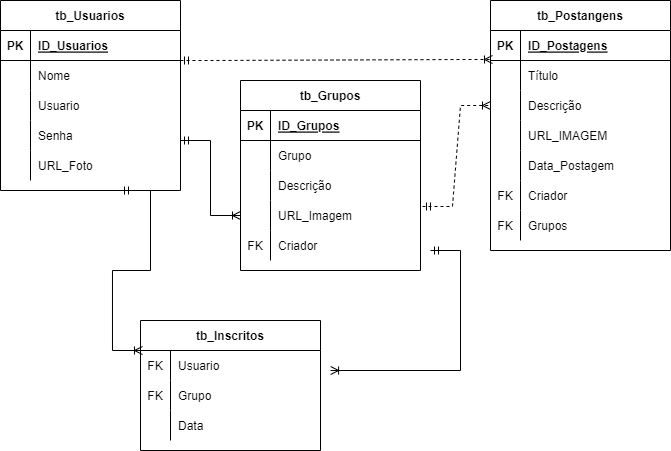

The diagram above was exported from draw.io. Its source (the exported page's mxGraphModel, read from the mxfile embedded in the PNG):
<mxGraphModel dx="868" dy="482" grid="1" gridSize="10" guides="1" tooltips="1" connect="1" arrows="1" fold="1" page="1" pageScale="1" pageWidth="827" pageHeight="1169" math="0" shadow="0">
  <root>
    <mxCell id="0" />
    <mxCell id="1" parent="0" />
    <mxCell id="GgxWbiOQjXiifsSCGQDX-1" value="tb_Postangens" style="shape=table;startSize=30;container=1;collapsible=1;childLayout=tableLayout;fixedRows=1;rowLines=0;fontStyle=1;align=center;resizeLast=1;" vertex="1" parent="1">
      <mxGeometry x="620" y="140" width="180" height="250" as="geometry" />
    </mxCell>
    <mxCell id="GgxWbiOQjXiifsSCGQDX-2" value="" style="shape=tableRow;horizontal=0;startSize=0;swimlaneHead=0;swimlaneBody=0;fillColor=none;collapsible=0;dropTarget=0;points=[[0,0.5],[1,0.5]];portConstraint=eastwest;top=0;left=0;right=0;bottom=1;" vertex="1" parent="GgxWbiOQjXiifsSCGQDX-1">
      <mxGeometry y="30" width="180" height="30" as="geometry" />
    </mxCell>
    <mxCell id="GgxWbiOQjXiifsSCGQDX-3" value="PK" style="shape=partialRectangle;connectable=0;fillColor=none;top=0;left=0;bottom=0;right=0;fontStyle=1;overflow=hidden;" vertex="1" parent="GgxWbiOQjXiifsSCGQDX-2">
      <mxGeometry width="30" height="30" as="geometry">
        <mxRectangle width="30" height="30" as="alternateBounds" />
      </mxGeometry>
    </mxCell>
    <mxCell id="GgxWbiOQjXiifsSCGQDX-4" value="ID_Postagens" style="shape=partialRectangle;connectable=0;fillColor=none;top=0;left=0;bottom=0;right=0;align=left;spacingLeft=6;fontStyle=5;overflow=hidden;" vertex="1" parent="GgxWbiOQjXiifsSCGQDX-2">
      <mxGeometry x="30" width="150" height="30" as="geometry">
        <mxRectangle width="150" height="30" as="alternateBounds" />
      </mxGeometry>
    </mxCell>
    <mxCell id="GgxWbiOQjXiifsSCGQDX-5" value="" style="shape=tableRow;horizontal=0;startSize=0;swimlaneHead=0;swimlaneBody=0;fillColor=none;collapsible=0;dropTarget=0;points=[[0,0.5],[1,0.5]];portConstraint=eastwest;top=0;left=0;right=0;bottom=0;" vertex="1" parent="GgxWbiOQjXiifsSCGQDX-1">
      <mxGeometry y="60" width="180" height="30" as="geometry" />
    </mxCell>
    <mxCell id="GgxWbiOQjXiifsSCGQDX-6" value="" style="shape=partialRectangle;connectable=0;fillColor=none;top=0;left=0;bottom=0;right=0;editable=1;overflow=hidden;" vertex="1" parent="GgxWbiOQjXiifsSCGQDX-5">
      <mxGeometry width="30" height="30" as="geometry">
        <mxRectangle width="30" height="30" as="alternateBounds" />
      </mxGeometry>
    </mxCell>
    <mxCell id="GgxWbiOQjXiifsSCGQDX-7" value="Título" style="shape=partialRectangle;connectable=0;fillColor=none;top=0;left=0;bottom=0;right=0;align=left;spacingLeft=6;overflow=hidden;" vertex="1" parent="GgxWbiOQjXiifsSCGQDX-5">
      <mxGeometry x="30" width="150" height="30" as="geometry">
        <mxRectangle width="150" height="30" as="alternateBounds" />
      </mxGeometry>
    </mxCell>
    <mxCell id="GgxWbiOQjXiifsSCGQDX-8" value="" style="shape=tableRow;horizontal=0;startSize=0;swimlaneHead=0;swimlaneBody=0;fillColor=none;collapsible=0;dropTarget=0;points=[[0,0.5],[1,0.5]];portConstraint=eastwest;top=0;left=0;right=0;bottom=0;" vertex="1" parent="GgxWbiOQjXiifsSCGQDX-1">
      <mxGeometry y="90" width="180" height="30" as="geometry" />
    </mxCell>
    <mxCell id="GgxWbiOQjXiifsSCGQDX-9" value="" style="shape=partialRectangle;connectable=0;fillColor=none;top=0;left=0;bottom=0;right=0;editable=1;overflow=hidden;" vertex="1" parent="GgxWbiOQjXiifsSCGQDX-8">
      <mxGeometry width="30" height="30" as="geometry">
        <mxRectangle width="30" height="30" as="alternateBounds" />
      </mxGeometry>
    </mxCell>
    <mxCell id="GgxWbiOQjXiifsSCGQDX-10" value="Descrição" style="shape=partialRectangle;connectable=0;fillColor=none;top=0;left=0;bottom=0;right=0;align=left;spacingLeft=6;overflow=hidden;" vertex="1" parent="GgxWbiOQjXiifsSCGQDX-8">
      <mxGeometry x="30" width="150" height="30" as="geometry">
        <mxRectangle width="150" height="30" as="alternateBounds" />
      </mxGeometry>
    </mxCell>
    <mxCell id="GgxWbiOQjXiifsSCGQDX-11" value="" style="shape=tableRow;horizontal=0;startSize=0;swimlaneHead=0;swimlaneBody=0;fillColor=none;collapsible=0;dropTarget=0;points=[[0,0.5],[1,0.5]];portConstraint=eastwest;top=0;left=0;right=0;bottom=0;" vertex="1" parent="GgxWbiOQjXiifsSCGQDX-1">
      <mxGeometry y="120" width="180" height="30" as="geometry" />
    </mxCell>
    <mxCell id="GgxWbiOQjXiifsSCGQDX-12" value="" style="shape=partialRectangle;connectable=0;fillColor=none;top=0;left=0;bottom=0;right=0;editable=1;overflow=hidden;" vertex="1" parent="GgxWbiOQjXiifsSCGQDX-11">
      <mxGeometry width="30" height="30" as="geometry">
        <mxRectangle width="30" height="30" as="alternateBounds" />
      </mxGeometry>
    </mxCell>
    <mxCell id="GgxWbiOQjXiifsSCGQDX-13" value="URL_IMAGEM" style="shape=partialRectangle;connectable=0;fillColor=none;top=0;left=0;bottom=0;right=0;align=left;spacingLeft=6;overflow=hidden;" vertex="1" parent="GgxWbiOQjXiifsSCGQDX-11">
      <mxGeometry x="30" width="150" height="30" as="geometry">
        <mxRectangle width="150" height="30" as="alternateBounds" />
      </mxGeometry>
    </mxCell>
    <mxCell id="GgxWbiOQjXiifsSCGQDX-59" value="" style="shape=tableRow;horizontal=0;startSize=0;swimlaneHead=0;swimlaneBody=0;fillColor=none;collapsible=0;dropTarget=0;points=[[0,0.5],[1,0.5]];portConstraint=eastwest;top=0;left=0;right=0;bottom=0;" vertex="1" parent="GgxWbiOQjXiifsSCGQDX-1">
      <mxGeometry y="150" width="180" height="30" as="geometry" />
    </mxCell>
    <mxCell id="GgxWbiOQjXiifsSCGQDX-60" value="" style="shape=partialRectangle;connectable=0;fillColor=none;top=0;left=0;bottom=0;right=0;editable=1;overflow=hidden;" vertex="1" parent="GgxWbiOQjXiifsSCGQDX-59">
      <mxGeometry width="30" height="30" as="geometry">
        <mxRectangle width="30" height="30" as="alternateBounds" />
      </mxGeometry>
    </mxCell>
    <mxCell id="GgxWbiOQjXiifsSCGQDX-61" value="Data_Postagem" style="shape=partialRectangle;connectable=0;fillColor=none;top=0;left=0;bottom=0;right=0;align=left;spacingLeft=6;overflow=hidden;" vertex="1" parent="GgxWbiOQjXiifsSCGQDX-59">
      <mxGeometry x="30" width="150" height="30" as="geometry">
        <mxRectangle width="150" height="30" as="alternateBounds" />
      </mxGeometry>
    </mxCell>
    <mxCell id="GgxWbiOQjXiifsSCGQDX-62" value="" style="shape=tableRow;horizontal=0;startSize=0;swimlaneHead=0;swimlaneBody=0;fillColor=none;collapsible=0;dropTarget=0;points=[[0,0.5],[1,0.5]];portConstraint=eastwest;top=0;left=0;right=0;bottom=0;" vertex="1" parent="GgxWbiOQjXiifsSCGQDX-1">
      <mxGeometry y="180" width="180" height="30" as="geometry" />
    </mxCell>
    <mxCell id="GgxWbiOQjXiifsSCGQDX-63" value="FK" style="shape=partialRectangle;connectable=0;fillColor=none;top=0;left=0;bottom=0;right=0;editable=1;overflow=hidden;" vertex="1" parent="GgxWbiOQjXiifsSCGQDX-62">
      <mxGeometry width="30" height="30" as="geometry">
        <mxRectangle width="30" height="30" as="alternateBounds" />
      </mxGeometry>
    </mxCell>
    <mxCell id="GgxWbiOQjXiifsSCGQDX-64" value="Criador" style="shape=partialRectangle;connectable=0;fillColor=none;top=0;left=0;bottom=0;right=0;align=left;spacingLeft=6;overflow=hidden;" vertex="1" parent="GgxWbiOQjXiifsSCGQDX-62">
      <mxGeometry x="30" width="150" height="30" as="geometry">
        <mxRectangle width="150" height="30" as="alternateBounds" />
      </mxGeometry>
    </mxCell>
    <mxCell id="GgxWbiOQjXiifsSCGQDX-65" value="" style="shape=tableRow;horizontal=0;startSize=0;swimlaneHead=0;swimlaneBody=0;fillColor=none;collapsible=0;dropTarget=0;points=[[0,0.5],[1,0.5]];portConstraint=eastwest;top=0;left=0;right=0;bottom=0;" vertex="1" parent="GgxWbiOQjXiifsSCGQDX-1">
      <mxGeometry y="210" width="180" height="30" as="geometry" />
    </mxCell>
    <mxCell id="GgxWbiOQjXiifsSCGQDX-66" value="FK" style="shape=partialRectangle;connectable=0;fillColor=none;top=0;left=0;bottom=0;right=0;editable=1;overflow=hidden;" vertex="1" parent="GgxWbiOQjXiifsSCGQDX-65">
      <mxGeometry width="30" height="30" as="geometry">
        <mxRectangle width="30" height="30" as="alternateBounds" />
      </mxGeometry>
    </mxCell>
    <mxCell id="GgxWbiOQjXiifsSCGQDX-67" value="Grupos" style="shape=partialRectangle;connectable=0;fillColor=none;top=0;left=0;bottom=0;right=0;align=left;spacingLeft=6;overflow=hidden;" vertex="1" parent="GgxWbiOQjXiifsSCGQDX-65">
      <mxGeometry x="30" width="150" height="30" as="geometry">
        <mxRectangle width="150" height="30" as="alternateBounds" />
      </mxGeometry>
    </mxCell>
    <mxCell id="GgxWbiOQjXiifsSCGQDX-14" value="tb_Usuarios" style="shape=table;startSize=30;container=1;collapsible=1;childLayout=tableLayout;fixedRows=1;rowLines=0;fontStyle=1;align=center;resizeLast=1;" vertex="1" parent="1">
      <mxGeometry x="130" y="140" width="180" height="190" as="geometry" />
    </mxCell>
    <mxCell id="GgxWbiOQjXiifsSCGQDX-15" value="" style="shape=tableRow;horizontal=0;startSize=0;swimlaneHead=0;swimlaneBody=0;fillColor=none;collapsible=0;dropTarget=0;points=[[0,0.5],[1,0.5]];portConstraint=eastwest;top=0;left=0;right=0;bottom=1;" vertex="1" parent="GgxWbiOQjXiifsSCGQDX-14">
      <mxGeometry y="30" width="180" height="30" as="geometry" />
    </mxCell>
    <mxCell id="GgxWbiOQjXiifsSCGQDX-16" value="PK" style="shape=partialRectangle;connectable=0;fillColor=none;top=0;left=0;bottom=0;right=0;fontStyle=1;overflow=hidden;" vertex="1" parent="GgxWbiOQjXiifsSCGQDX-15">
      <mxGeometry width="30" height="30" as="geometry">
        <mxRectangle width="30" height="30" as="alternateBounds" />
      </mxGeometry>
    </mxCell>
    <mxCell id="GgxWbiOQjXiifsSCGQDX-17" value="ID_Usuarios" style="shape=partialRectangle;connectable=0;fillColor=none;top=0;left=0;bottom=0;right=0;align=left;spacingLeft=6;fontStyle=5;overflow=hidden;" vertex="1" parent="GgxWbiOQjXiifsSCGQDX-15">
      <mxGeometry x="30" width="150" height="30" as="geometry">
        <mxRectangle width="150" height="30" as="alternateBounds" />
      </mxGeometry>
    </mxCell>
    <mxCell id="GgxWbiOQjXiifsSCGQDX-18" value="" style="shape=tableRow;horizontal=0;startSize=0;swimlaneHead=0;swimlaneBody=0;fillColor=none;collapsible=0;dropTarget=0;points=[[0,0.5],[1,0.5]];portConstraint=eastwest;top=0;left=0;right=0;bottom=0;" vertex="1" parent="GgxWbiOQjXiifsSCGQDX-14">
      <mxGeometry y="60" width="180" height="30" as="geometry" />
    </mxCell>
    <mxCell id="GgxWbiOQjXiifsSCGQDX-19" value="" style="shape=partialRectangle;connectable=0;fillColor=none;top=0;left=0;bottom=0;right=0;editable=1;overflow=hidden;" vertex="1" parent="GgxWbiOQjXiifsSCGQDX-18">
      <mxGeometry width="30" height="30" as="geometry">
        <mxRectangle width="30" height="30" as="alternateBounds" />
      </mxGeometry>
    </mxCell>
    <mxCell id="GgxWbiOQjXiifsSCGQDX-20" value="Nome" style="shape=partialRectangle;connectable=0;fillColor=none;top=0;left=0;bottom=0;right=0;align=left;spacingLeft=6;overflow=hidden;" vertex="1" parent="GgxWbiOQjXiifsSCGQDX-18">
      <mxGeometry x="30" width="150" height="30" as="geometry">
        <mxRectangle width="150" height="30" as="alternateBounds" />
      </mxGeometry>
    </mxCell>
    <mxCell id="GgxWbiOQjXiifsSCGQDX-21" value="" style="shape=tableRow;horizontal=0;startSize=0;swimlaneHead=0;swimlaneBody=0;fillColor=none;collapsible=0;dropTarget=0;points=[[0,0.5],[1,0.5]];portConstraint=eastwest;top=0;left=0;right=0;bottom=0;" vertex="1" parent="GgxWbiOQjXiifsSCGQDX-14">
      <mxGeometry y="90" width="180" height="30" as="geometry" />
    </mxCell>
    <mxCell id="GgxWbiOQjXiifsSCGQDX-22" value="" style="shape=partialRectangle;connectable=0;fillColor=none;top=0;left=0;bottom=0;right=0;editable=1;overflow=hidden;" vertex="1" parent="GgxWbiOQjXiifsSCGQDX-21">
      <mxGeometry width="30" height="30" as="geometry">
        <mxRectangle width="30" height="30" as="alternateBounds" />
      </mxGeometry>
    </mxCell>
    <mxCell id="GgxWbiOQjXiifsSCGQDX-23" value="Usuario" style="shape=partialRectangle;connectable=0;fillColor=none;top=0;left=0;bottom=0;right=0;align=left;spacingLeft=6;overflow=hidden;" vertex="1" parent="GgxWbiOQjXiifsSCGQDX-21">
      <mxGeometry x="30" width="150" height="30" as="geometry">
        <mxRectangle width="150" height="30" as="alternateBounds" />
      </mxGeometry>
    </mxCell>
    <mxCell id="GgxWbiOQjXiifsSCGQDX-24" value="" style="shape=tableRow;horizontal=0;startSize=0;swimlaneHead=0;swimlaneBody=0;fillColor=none;collapsible=0;dropTarget=0;points=[[0,0.5],[1,0.5]];portConstraint=eastwest;top=0;left=0;right=0;bottom=0;" vertex="1" parent="GgxWbiOQjXiifsSCGQDX-14">
      <mxGeometry y="120" width="180" height="30" as="geometry" />
    </mxCell>
    <mxCell id="GgxWbiOQjXiifsSCGQDX-25" value="" style="shape=partialRectangle;connectable=0;fillColor=none;top=0;left=0;bottom=0;right=0;editable=1;overflow=hidden;" vertex="1" parent="GgxWbiOQjXiifsSCGQDX-24">
      <mxGeometry width="30" height="30" as="geometry">
        <mxRectangle width="30" height="30" as="alternateBounds" />
      </mxGeometry>
    </mxCell>
    <mxCell id="GgxWbiOQjXiifsSCGQDX-26" value="Senha" style="shape=partialRectangle;connectable=0;fillColor=none;top=0;left=0;bottom=0;right=0;align=left;spacingLeft=6;overflow=hidden;" vertex="1" parent="GgxWbiOQjXiifsSCGQDX-24">
      <mxGeometry x="30" width="150" height="30" as="geometry">
        <mxRectangle width="150" height="30" as="alternateBounds" />
      </mxGeometry>
    </mxCell>
    <mxCell id="GgxWbiOQjXiifsSCGQDX-53" value="" style="shape=tableRow;horizontal=0;startSize=0;swimlaneHead=0;swimlaneBody=0;fillColor=none;collapsible=0;dropTarget=0;points=[[0,0.5],[1,0.5]];portConstraint=eastwest;top=0;left=0;right=0;bottom=0;" vertex="1" parent="GgxWbiOQjXiifsSCGQDX-14">
      <mxGeometry y="150" width="180" height="30" as="geometry" />
    </mxCell>
    <mxCell id="GgxWbiOQjXiifsSCGQDX-54" value="" style="shape=partialRectangle;connectable=0;fillColor=none;top=0;left=0;bottom=0;right=0;editable=1;overflow=hidden;" vertex="1" parent="GgxWbiOQjXiifsSCGQDX-53">
      <mxGeometry width="30" height="30" as="geometry">
        <mxRectangle width="30" height="30" as="alternateBounds" />
      </mxGeometry>
    </mxCell>
    <mxCell id="GgxWbiOQjXiifsSCGQDX-55" value="URL_Foto" style="shape=partialRectangle;connectable=0;fillColor=none;top=0;left=0;bottom=0;right=0;align=left;spacingLeft=6;overflow=hidden;" vertex="1" parent="GgxWbiOQjXiifsSCGQDX-53">
      <mxGeometry x="30" width="150" height="30" as="geometry">
        <mxRectangle width="150" height="30" as="alternateBounds" />
      </mxGeometry>
    </mxCell>
    <mxCell id="GgxWbiOQjXiifsSCGQDX-27" value="tb_Inscritos" style="shape=table;startSize=30;container=1;collapsible=1;childLayout=tableLayout;fixedRows=1;rowLines=0;fontStyle=1;align=center;resizeLast=1;" vertex="1" parent="1">
      <mxGeometry x="270" y="460" width="180" height="130" as="geometry">
        <mxRectangle x="130" y="390" width="110" height="30" as="alternateBounds" />
      </mxGeometry>
    </mxCell>
    <mxCell id="GgxWbiOQjXiifsSCGQDX-31" value="" style="shape=tableRow;horizontal=0;startSize=0;swimlaneHead=0;swimlaneBody=0;fillColor=none;collapsible=0;dropTarget=0;points=[[0,0.5],[1,0.5]];portConstraint=eastwest;top=0;left=0;right=0;bottom=0;" vertex="1" parent="GgxWbiOQjXiifsSCGQDX-27">
      <mxGeometry y="30" width="180" height="30" as="geometry" />
    </mxCell>
    <mxCell id="GgxWbiOQjXiifsSCGQDX-32" value="FK" style="shape=partialRectangle;connectable=0;fillColor=none;top=0;left=0;bottom=0;right=0;editable=1;overflow=hidden;" vertex="1" parent="GgxWbiOQjXiifsSCGQDX-31">
      <mxGeometry width="30" height="30" as="geometry">
        <mxRectangle width="30" height="30" as="alternateBounds" />
      </mxGeometry>
    </mxCell>
    <mxCell id="GgxWbiOQjXiifsSCGQDX-33" value="Usuario" style="shape=partialRectangle;connectable=0;fillColor=none;top=0;left=0;bottom=0;right=0;align=left;spacingLeft=6;overflow=hidden;" vertex="1" parent="GgxWbiOQjXiifsSCGQDX-31">
      <mxGeometry x="30" width="150" height="30" as="geometry">
        <mxRectangle width="150" height="30" as="alternateBounds" />
      </mxGeometry>
    </mxCell>
    <mxCell id="GgxWbiOQjXiifsSCGQDX-34" value="" style="shape=tableRow;horizontal=0;startSize=0;swimlaneHead=0;swimlaneBody=0;fillColor=none;collapsible=0;dropTarget=0;points=[[0,0.5],[1,0.5]];portConstraint=eastwest;top=0;left=0;right=0;bottom=0;" vertex="1" parent="GgxWbiOQjXiifsSCGQDX-27">
      <mxGeometry y="60" width="180" height="30" as="geometry" />
    </mxCell>
    <mxCell id="GgxWbiOQjXiifsSCGQDX-35" value="FK" style="shape=partialRectangle;connectable=0;fillColor=none;top=0;left=0;bottom=0;right=0;editable=1;overflow=hidden;" vertex="1" parent="GgxWbiOQjXiifsSCGQDX-34">
      <mxGeometry width="30" height="30" as="geometry">
        <mxRectangle width="30" height="30" as="alternateBounds" />
      </mxGeometry>
    </mxCell>
    <mxCell id="GgxWbiOQjXiifsSCGQDX-36" value="Grupo" style="shape=partialRectangle;connectable=0;fillColor=none;top=0;left=0;bottom=0;right=0;align=left;spacingLeft=6;overflow=hidden;" vertex="1" parent="GgxWbiOQjXiifsSCGQDX-34">
      <mxGeometry x="30" width="150" height="30" as="geometry">
        <mxRectangle width="150" height="30" as="alternateBounds" />
      </mxGeometry>
    </mxCell>
    <mxCell id="GgxWbiOQjXiifsSCGQDX-37" value="" style="shape=tableRow;horizontal=0;startSize=0;swimlaneHead=0;swimlaneBody=0;fillColor=none;collapsible=0;dropTarget=0;points=[[0,0.5],[1,0.5]];portConstraint=eastwest;top=0;left=0;right=0;bottom=0;" vertex="1" parent="GgxWbiOQjXiifsSCGQDX-27">
      <mxGeometry y="90" width="180" height="30" as="geometry" />
    </mxCell>
    <mxCell id="GgxWbiOQjXiifsSCGQDX-38" value="" style="shape=partialRectangle;connectable=0;fillColor=none;top=0;left=0;bottom=0;right=0;editable=1;overflow=hidden;" vertex="1" parent="GgxWbiOQjXiifsSCGQDX-37">
      <mxGeometry width="30" height="30" as="geometry">
        <mxRectangle width="30" height="30" as="alternateBounds" />
      </mxGeometry>
    </mxCell>
    <mxCell id="GgxWbiOQjXiifsSCGQDX-39" value="Data" style="shape=partialRectangle;connectable=0;fillColor=none;top=0;left=0;bottom=0;right=0;align=left;spacingLeft=6;overflow=hidden;" vertex="1" parent="GgxWbiOQjXiifsSCGQDX-37">
      <mxGeometry x="30" width="150" height="30" as="geometry">
        <mxRectangle width="150" height="30" as="alternateBounds" />
      </mxGeometry>
    </mxCell>
    <mxCell id="GgxWbiOQjXiifsSCGQDX-40" value="tb_Grupos" style="shape=table;startSize=30;container=1;collapsible=1;childLayout=tableLayout;fixedRows=1;rowLines=0;fontStyle=1;align=center;resizeLast=1;" vertex="1" parent="1">
      <mxGeometry x="370" y="220" width="180" height="190" as="geometry" />
    </mxCell>
    <mxCell id="GgxWbiOQjXiifsSCGQDX-41" value="" style="shape=tableRow;horizontal=0;startSize=0;swimlaneHead=0;swimlaneBody=0;fillColor=none;collapsible=0;dropTarget=0;points=[[0,0.5],[1,0.5]];portConstraint=eastwest;top=0;left=0;right=0;bottom=1;" vertex="1" parent="GgxWbiOQjXiifsSCGQDX-40">
      <mxGeometry y="30" width="180" height="30" as="geometry" />
    </mxCell>
    <mxCell id="GgxWbiOQjXiifsSCGQDX-42" value="PK" style="shape=partialRectangle;connectable=0;fillColor=none;top=0;left=0;bottom=0;right=0;fontStyle=1;overflow=hidden;" vertex="1" parent="GgxWbiOQjXiifsSCGQDX-41">
      <mxGeometry width="30" height="30" as="geometry">
        <mxRectangle width="30" height="30" as="alternateBounds" />
      </mxGeometry>
    </mxCell>
    <mxCell id="GgxWbiOQjXiifsSCGQDX-43" value="ID_Grupos" style="shape=partialRectangle;connectable=0;fillColor=none;top=0;left=0;bottom=0;right=0;align=left;spacingLeft=6;fontStyle=5;overflow=hidden;" vertex="1" parent="GgxWbiOQjXiifsSCGQDX-41">
      <mxGeometry x="30" width="150" height="30" as="geometry">
        <mxRectangle width="150" height="30" as="alternateBounds" />
      </mxGeometry>
    </mxCell>
    <mxCell id="GgxWbiOQjXiifsSCGQDX-44" value="" style="shape=tableRow;horizontal=0;startSize=0;swimlaneHead=0;swimlaneBody=0;fillColor=none;collapsible=0;dropTarget=0;points=[[0,0.5],[1,0.5]];portConstraint=eastwest;top=0;left=0;right=0;bottom=0;" vertex="1" parent="GgxWbiOQjXiifsSCGQDX-40">
      <mxGeometry y="60" width="180" height="30" as="geometry" />
    </mxCell>
    <mxCell id="GgxWbiOQjXiifsSCGQDX-45" value="" style="shape=partialRectangle;connectable=0;fillColor=none;top=0;left=0;bottom=0;right=0;editable=1;overflow=hidden;" vertex="1" parent="GgxWbiOQjXiifsSCGQDX-44">
      <mxGeometry width="30" height="30" as="geometry">
        <mxRectangle width="30" height="30" as="alternateBounds" />
      </mxGeometry>
    </mxCell>
    <mxCell id="GgxWbiOQjXiifsSCGQDX-46" value="Grupo" style="shape=partialRectangle;connectable=0;fillColor=none;top=0;left=0;bottom=0;right=0;align=left;spacingLeft=6;overflow=hidden;" vertex="1" parent="GgxWbiOQjXiifsSCGQDX-44">
      <mxGeometry x="30" width="150" height="30" as="geometry">
        <mxRectangle width="150" height="30" as="alternateBounds" />
      </mxGeometry>
    </mxCell>
    <mxCell id="GgxWbiOQjXiifsSCGQDX-47" value="" style="shape=tableRow;horizontal=0;startSize=0;swimlaneHead=0;swimlaneBody=0;fillColor=none;collapsible=0;dropTarget=0;points=[[0,0.5],[1,0.5]];portConstraint=eastwest;top=0;left=0;right=0;bottom=0;" vertex="1" parent="GgxWbiOQjXiifsSCGQDX-40">
      <mxGeometry y="90" width="180" height="30" as="geometry" />
    </mxCell>
    <mxCell id="GgxWbiOQjXiifsSCGQDX-48" value="" style="shape=partialRectangle;connectable=0;fillColor=none;top=0;left=0;bottom=0;right=0;editable=1;overflow=hidden;" vertex="1" parent="GgxWbiOQjXiifsSCGQDX-47">
      <mxGeometry width="30" height="30" as="geometry">
        <mxRectangle width="30" height="30" as="alternateBounds" />
      </mxGeometry>
    </mxCell>
    <mxCell id="GgxWbiOQjXiifsSCGQDX-49" value="Descrição" style="shape=partialRectangle;connectable=0;fillColor=none;top=0;left=0;bottom=0;right=0;align=left;spacingLeft=6;overflow=hidden;" vertex="1" parent="GgxWbiOQjXiifsSCGQDX-47">
      <mxGeometry x="30" width="150" height="30" as="geometry">
        <mxRectangle width="150" height="30" as="alternateBounds" />
      </mxGeometry>
    </mxCell>
    <mxCell id="GgxWbiOQjXiifsSCGQDX-50" value="" style="shape=tableRow;horizontal=0;startSize=0;swimlaneHead=0;swimlaneBody=0;fillColor=none;collapsible=0;dropTarget=0;points=[[0,0.5],[1,0.5]];portConstraint=eastwest;top=0;left=0;right=0;bottom=0;" vertex="1" parent="GgxWbiOQjXiifsSCGQDX-40">
      <mxGeometry y="120" width="180" height="30" as="geometry" />
    </mxCell>
    <mxCell id="GgxWbiOQjXiifsSCGQDX-51" value="" style="shape=partialRectangle;connectable=0;fillColor=none;top=0;left=0;bottom=0;right=0;editable=1;overflow=hidden;" vertex="1" parent="GgxWbiOQjXiifsSCGQDX-50">
      <mxGeometry width="30" height="30" as="geometry">
        <mxRectangle width="30" height="30" as="alternateBounds" />
      </mxGeometry>
    </mxCell>
    <mxCell id="GgxWbiOQjXiifsSCGQDX-52" value="URL_Imagem" style="shape=partialRectangle;connectable=0;fillColor=none;top=0;left=0;bottom=0;right=0;align=left;spacingLeft=6;overflow=hidden;" vertex="1" parent="GgxWbiOQjXiifsSCGQDX-50">
      <mxGeometry x="30" width="150" height="30" as="geometry">
        <mxRectangle width="150" height="30" as="alternateBounds" />
      </mxGeometry>
    </mxCell>
    <mxCell id="GgxWbiOQjXiifsSCGQDX-56" value="" style="shape=tableRow;horizontal=0;startSize=0;swimlaneHead=0;swimlaneBody=0;fillColor=none;collapsible=0;dropTarget=0;points=[[0,0.5],[1,0.5]];portConstraint=eastwest;top=0;left=0;right=0;bottom=0;" vertex="1" parent="GgxWbiOQjXiifsSCGQDX-40">
      <mxGeometry y="150" width="180" height="30" as="geometry" />
    </mxCell>
    <mxCell id="GgxWbiOQjXiifsSCGQDX-57" value="FK" style="shape=partialRectangle;connectable=0;fillColor=none;top=0;left=0;bottom=0;right=0;editable=1;overflow=hidden;" vertex="1" parent="GgxWbiOQjXiifsSCGQDX-56">
      <mxGeometry width="30" height="30" as="geometry">
        <mxRectangle width="30" height="30" as="alternateBounds" />
      </mxGeometry>
    </mxCell>
    <mxCell id="GgxWbiOQjXiifsSCGQDX-58" value="Criador" style="shape=partialRectangle;connectable=0;fillColor=none;top=0;left=0;bottom=0;right=0;align=left;spacingLeft=6;overflow=hidden;" vertex="1" parent="GgxWbiOQjXiifsSCGQDX-56">
      <mxGeometry x="30" width="150" height="30" as="geometry">
        <mxRectangle width="150" height="30" as="alternateBounds" />
      </mxGeometry>
    </mxCell>
    <mxCell id="GgxWbiOQjXiifsSCGQDX-68" value="" style="edgeStyle=entityRelationEdgeStyle;fontSize=12;html=1;endArrow=ERoneToMany;startArrow=ERmandOne;rounded=0;entryX=0.011;entryY=-0.033;entryDx=0;entryDy=0;entryPerimeter=0;dashed=1;" edge="1" parent="1" target="GgxWbiOQjXiifsSCGQDX-5">
      <mxGeometry width="100" height="100" relative="1" as="geometry">
        <mxPoint x="310" y="200" as="sourcePoint" />
        <mxPoint x="410" y="100" as="targetPoint" />
      </mxGeometry>
    </mxCell>
    <mxCell id="GgxWbiOQjXiifsSCGQDX-69" value="" style="edgeStyle=entityRelationEdgeStyle;fontSize=12;html=1;endArrow=ERoneToMany;startArrow=ERmandOne;rounded=0;entryX=0;entryY=0.5;entryDx=0;entryDy=0;" edge="1" parent="1" target="GgxWbiOQjXiifsSCGQDX-50">
      <mxGeometry width="100" height="100" relative="1" as="geometry">
        <mxPoint x="310" y="280" as="sourcePoint" />
        <mxPoint x="410" y="180" as="targetPoint" />
      </mxGeometry>
    </mxCell>
    <mxCell id="GgxWbiOQjXiifsSCGQDX-71" value="" style="edgeStyle=entityRelationEdgeStyle;fontSize=12;html=1;endArrow=ERoneToMany;startArrow=ERmandOne;rounded=0;entryX=0.011;entryY=0;entryDx=0;entryDy=0;entryPerimeter=0;" edge="1" parent="1" target="GgxWbiOQjXiifsSCGQDX-31">
      <mxGeometry width="100" height="100" relative="1" as="geometry">
        <mxPoint x="250" y="330" as="sourcePoint" />
        <mxPoint x="140" y="470" as="targetPoint" />
      </mxGeometry>
    </mxCell>
    <mxCell id="GgxWbiOQjXiifsSCGQDX-75" value="" style="edgeStyle=entityRelationEdgeStyle;fontSize=12;html=1;endArrow=ERoneToMany;startArrow=ERmandOne;rounded=0;entryX=1.056;entryY=0.667;entryDx=0;entryDy=0;entryPerimeter=0;" edge="1" parent="1" target="GgxWbiOQjXiifsSCGQDX-31">
      <mxGeometry width="100" height="100" relative="1" as="geometry">
        <mxPoint x="560" y="390" as="sourcePoint" />
        <mxPoint x="590" y="420" as="targetPoint" />
      </mxGeometry>
    </mxCell>
    <mxCell id="GgxWbiOQjXiifsSCGQDX-77" value="" style="edgeStyle=entityRelationEdgeStyle;fontSize=12;html=1;endArrow=ERoneToMany;startArrow=ERmandOne;rounded=0;entryX=0;entryY=0.5;entryDx=0;entryDy=0;exitX=1.011;exitY=0.2;exitDx=0;exitDy=0;exitPerimeter=0;dashed=1;" edge="1" parent="1" source="GgxWbiOQjXiifsSCGQDX-50" target="GgxWbiOQjXiifsSCGQDX-8">
      <mxGeometry width="100" height="100" relative="1" as="geometry">
        <mxPoint x="540" y="360" as="sourcePoint" />
        <mxPoint x="640" y="260" as="targetPoint" />
      </mxGeometry>
    </mxCell>
  </root>
</mxGraphModel>